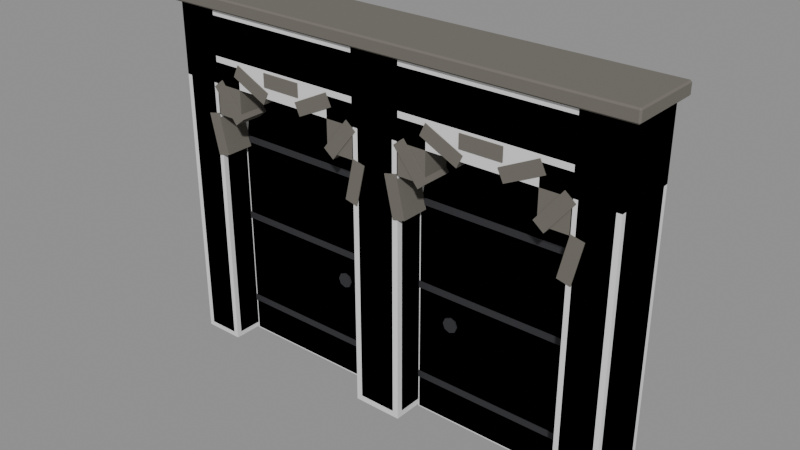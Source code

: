 # Source: Bld_Lab_TwinDoors_Closed.blend  (saved by Blender 4.3.34; exported with 4.5.12 LTS)
import bpy
from mathutils import Matrix  # noqa: F401  (used for matrix-valued properties, if any)

bpy.ops.wm.read_factory_settings(use_empty=True)
scene = bpy.context.scene
scene.name = 'Scene'

# ---- materials (node trees are filled in below, after node groups)
mat_bld_lab_twindoors_closed_m0 = bpy.data.materials.new('Bld_Lab_TwinDoors_Closed_M0')
mat_bld_lab_twindoors_closed_m0.diffuse_color = (0.1573, 0.145, 0.1247, 1.0)
mat_bld_lab_twindoors_closed_m1 = bpy.data.materials.new('Bld_Lab_TwinDoors_Closed_M1')
mat_bld_lab_twindoors_closed_m1.diffuse_color = (0.148, 0.06575, 0.0231, 1.0)
mat_bld_lab_twindoors_closed_m2 = bpy.data.materials.new('Bld_Lab_TwinDoors_Closed_M2')
mat_bld_lab_twindoors_closed_m2.diffuse_color = (0.03847, 0.03847, 0.04455, 1.0)

# ---- material node trees
mat_bld_lab_twindoors_closed_m0.use_nodes = True; mat_bld_lab_twindoors_closed_m0.node_tree.nodes.clear()
_N = mat_bld_lab_twindoors_closed_m0.node_tree.nodes; _L = mat_bld_lab_twindoors_closed_m0.node_tree.links
n0 = _N.new('ShaderNodeBsdfPrincipled'); n0.name = 'Principled BSDF'; n0.location = (10, 300)
n0.inputs[0].default_value = (0.1573, 0.145, 0.1247, 1.0)
n0.inputs[2].default_value = 0.95
n1 = _N.new('ShaderNodeOutputMaterial'); n1.name = 'Material Output'; n1.location = (300, 300)
_L.new(n0.outputs[0], n1.inputs[0])
n1.is_active_output = True
mat_bld_lab_twindoors_closed_m1.use_nodes = True; mat_bld_lab_twindoors_closed_m1.node_tree.nodes.clear()
_N = mat_bld_lab_twindoors_closed_m1.node_tree.nodes; _L = mat_bld_lab_twindoors_closed_m1.node_tree.links
n0 = _N.new('ShaderNodeBsdfPrincipled'); n0.name = 'Principled BSDF'; n0.location = (10, 300)
n0.inputs[0].default_value = (0.148, 0.06575, 0.0231, 1.0)
n0.inputs[2].default_value = 0.85
n1 = _N.new('ShaderNodeOutputMaterial'); n1.name = 'Material Output'; n1.location = (300, 300)
_L.new(n0.outputs[0], n1.inputs[0])
n1.is_active_output = True
mat_bld_lab_twindoors_closed_m2.use_nodes = True; mat_bld_lab_twindoors_closed_m2.node_tree.nodes.clear()
_N = mat_bld_lab_twindoors_closed_m2.node_tree.nodes; _L = mat_bld_lab_twindoors_closed_m2.node_tree.links
n0 = _N.new('ShaderNodeBsdfPrincipled'); n0.name = 'Principled BSDF'; n0.location = (10, 300)
n0.inputs[0].default_value = (0.03847, 0.03847, 0.04455, 1.0)
n0.inputs[1].default_value = 0.3
n0.inputs[2].default_value = 0.8
n1 = _N.new('ShaderNodeOutputMaterial'); n1.name = 'Material Output'; n1.location = (300, 300)
_L.new(n0.outputs[0], n1.inputs[0])
n1.is_active_output = True

# ---- meshes
me_bld_lab_twindoors_closed = bpy.data.meshes.new('Bld_Lab_TwinDoors_Closed')
me_bld_lab_twindoors_closed.from_pydata([(-2.74, -0.34, 0.0), (-2.74, -0.4, 0.06), (-2.8, -0.34, 0.06), (-2.74, -0.4, 4.14), (-2.74, -0.34, 4.2), (-2.8, -0.34, 4.14), (-2.74, 0.34, 0.0), (-2.8, 0.34, 0.06), (-2.74, 0.4, 0.06), (-2.74, 0.34, 4.2), (-2.74, 0.4, 4.14), (-2.8, 0.34, 4.14), (-2.36, -0.34, 0.0), (-2.3, -0.34, 0.06), (-2.36, -0.4, 0.06), (-2.36, -0.34, 4.2), (-2.36, -0.4, 4.14), (-2.3, -0.34, 4.14), (-2.36, 0.34, 0.0), (-2.36, 0.4, 0.06), (-2.3, 0.34, 0.06), (-2.36, 0.34, 4.2), (-2.3, 0.34, 4.14), (-2.36, 0.4, 4.14), (-0.228, -0.328, 0.0), (-0.228, -0.4, 0.072), (-0.3, -0.328, 0.072), (-0.228, -0.4, 4.128), (-0.228, -0.328, 4.2), (-0.3, -0.328, 4.128), (-0.228, 0.328, 0.0), (-0.3, 0.328, 0.072), (-0.228, 0.4, 0.072), (-0.228, 0.328, 4.2), (-0.228, 0.4, 4.128), (-0.3, 0.328, 4.128), (0.228, -0.328, 0.0), (0.3, -0.328, 0.072), (0.228, -0.4, 0.072), (0.228, -0.328, 4.2), (0.228, -0.4, 4.128), (0.3, -0.328, 4.128), (0.228, 0.328, 0.0), (0.228, 0.4, 0.072), (0.3, 0.328, 0.072), (0.228, 0.328, 4.2), (0.3, 0.328, 4.128), (0.228, 0.4, 4.128), (2.36, -0.34, 0.0), (2.36, -0.4, 0.06), (2.3, -0.34, 0.06), (2.36, -0.4, 4.14), (2.36, -0.34, 4.2), (2.3, -0.34, 4.14), (2.36, 0.34, 0.0), (2.3, 0.34, 0.06), (2.36, 0.4, 0.06), (2.36, 0.34, 4.2), (2.36, 0.4, 4.14), (2.3, 0.34, 4.14), (2.74, -0.34, 0.0), (2.8, -0.34, 0.06), (2.74, -0.4, 0.06), (2.74, -0.34, 4.2), (2.74, -0.4, 4.14), (2.8, -0.34, 4.14), (2.74, 0.34, 0.0), (2.74, 0.4, 0.06), (2.8, 0.34, 0.06), (2.74, 0.34, 4.2), (2.8, 0.34, 4.14), (2.74, 0.4, 4.14), (-2.728, -0.328, 3.6), (-2.728, -0.4, 3.672), (-2.8, -0.328, 3.672), (-2.728, -0.4, 4.128), (-2.728, -0.328, 4.2), (-2.8, -0.328, 4.128), (-2.728, 0.328, 3.6), (-2.8, 0.328, 3.672), (-2.728, 0.4, 3.672), (-2.728, 0.328, 4.2), (-2.728, 0.4, 4.128), (-2.8, 0.328, 4.128), (2.728, -0.328, 3.6), (2.8, -0.328, 3.672), (2.728, -0.4, 3.672), (2.728, -0.328, 4.2), (2.728, -0.4, 4.128), (2.8, -0.328, 4.128), (2.728, 0.328, 3.6), (2.728, 0.4, 3.672), (2.8, 0.328, 3.672), (2.728, 0.328, 4.2), (2.8, 0.328, 4.128), (2.728, 0.4, 4.128), (-2.882, -0.432, 4.2), (-2.882, -0.45, 4.218), (-2.9, -0.432, 4.218), (-2.882, -0.45, 4.332), (-2.882, -0.432, 4.35), (-2.9, -0.432, 4.332), (-2.882, 0.432, 4.2), (-2.9, 0.432, 4.218), (-2.882, 0.45, 4.218), (-2.882, 0.432, 4.35), (-2.882, 0.45, 4.332), (-2.9, 0.432, 4.332), (2.882, -0.432, 4.2), (2.9, -0.432, 4.218), (2.882, -0.45, 4.218), (2.882, -0.432, 4.35), (2.882, -0.45, 4.332), (2.9, -0.432, 4.332), (2.882, 0.432, 4.2), (2.882, 0.45, 4.218), (2.9, 0.432, 4.218), (2.882, 0.432, 4.35), (2.9, 0.432, 4.332), (2.882, 0.45, 4.332), (-2.467, -0.41, 2.962), (-2.311, -0.41, 2.997), (-2.467, 0.41, 2.962), (-2.311, 0.41, 2.997), (-2.356, -0.41, 2.474), (-2.2, -0.41, 2.51), (-2.356, 0.41, 2.474), (-2.2, 0.41, 2.51), (-2.347, -0.41, 3.306), (-2.222, -0.41, 3.406), (-2.347, 0.41, 3.306), (-2.222, 0.41, 3.406), (-2.035, -0.41, 2.916), (-1.91, -0.41, 3.015), (-2.035, 0.41, 2.916), (-1.91, 0.41, 3.015), (-2.02, -0.41, 3.491), (-1.95, -0.41, 3.636), (-2.02, 0.41, 3.491), (-1.95, 0.41, 3.636), (-1.569, -0.41, 3.274), (-1.5, -0.41, 3.419), (-1.569, 0.41, 3.274), (-1.5, 0.41, 3.419), (-1.55, -0.41, 3.48), (-1.55, -0.41, 3.64), (-1.55, 0.41, 3.48), (-1.55, 0.41, 3.64), (-1.05, -0.41, 3.48), (-1.05, -0.41, 3.64), (-1.05, 0.41, 3.48), (-1.05, 0.41, 3.64), (-1.031, -0.41, 3.274), (-1.1, -0.41, 3.419), (-1.031, 0.41, 3.274), (-1.1, 0.41, 3.419), (-0.5801, -0.41, 3.491), (-0.6495, -0.41, 3.636), (-0.5801, 0.41, 3.491), (-0.6495, 0.41, 3.636), (-0.5646, -0.41, 2.916), (-0.6897, -0.41, 3.015), (-0.5646, 0.41, 2.916), (-0.6897, 0.41, 3.015), (-0.2528, -0.41, 3.306), (-0.3779, -0.41, 3.406), (-0.2528, 0.41, 3.306), (-0.3779, 0.41, 3.406), (-0.2442, -0.41, 2.474), (-0.4002, -0.41, 2.51), (-0.2442, 0.41, 2.474), (-0.4002, 0.41, 2.51), (-0.133, -0.41, 2.962), (-0.2889, -0.41, 2.997), (-0.133, 0.41, 2.962), (-0.2889, 0.41, 2.997), (-2.31, -0.4, 2.98), (-2.31, -0.4, 3.6), (-2.31, 0.4, 2.98), (-2.31, 0.4, 3.6), (-1.95, -0.4, 2.98), (-1.95, -0.4, 3.6), (-1.95, 0.4, 2.98), (-1.95, 0.4, 3.6), (-0.65, -0.4, 2.98), (-0.65, -0.4, 3.6), (-0.65, 0.4, 2.98), (-0.65, 0.4, 3.6), (-0.29, -0.4, 2.98), (-0.29, -0.4, 3.6), (-0.29, 0.4, 2.98), (-0.29, 0.4, 3.6), (0.133, -0.41, 2.962), (0.2889, -0.41, 2.997), (0.133, 0.41, 2.962), (0.2889, 0.41, 2.997), (0.2442, -0.41, 2.474), (0.4002, -0.41, 2.51), (0.2442, 0.41, 2.474), (0.4002, 0.41, 2.51), (0.2528, -0.41, 3.306), (0.3779, -0.41, 3.406), (0.2528, 0.41, 3.306), (0.3779, 0.41, 3.406), (0.5646, -0.41, 2.916), (0.6897, -0.41, 3.015), (0.5646, 0.41, 2.916), (0.6897, 0.41, 3.015), (0.5801, -0.41, 3.491), (0.6495, -0.41, 3.636), (0.5801, 0.41, 3.491), (0.6495, 0.41, 3.636), (1.031, -0.41, 3.274), (1.1, -0.41, 3.419), (1.031, 0.41, 3.274), (1.1, 0.41, 3.419), (1.05, -0.41, 3.48), (1.05, -0.41, 3.64), (1.05, 0.41, 3.48), (1.05, 0.41, 3.64), (1.55, -0.41, 3.48), (1.55, -0.41, 3.64), (1.55, 0.41, 3.48), (1.55, 0.41, 3.64), (1.569, -0.41, 3.274), (1.5, -0.41, 3.419), (1.569, 0.41, 3.274), (1.5, 0.41, 3.419), (2.02, -0.41, 3.491), (1.95, -0.41, 3.636), (2.02, 0.41, 3.491), (1.95, 0.41, 3.636), (2.035, -0.41, 2.916), (1.91, -0.41, 3.015), (2.035, 0.41, 2.916), (1.91, 0.41, 3.015), (2.347, -0.41, 3.306), (2.222, -0.41, 3.406), (2.347, 0.41, 3.306), (2.222, 0.41, 3.406), (2.356, -0.41, 2.474), (2.2, -0.41, 2.51), (2.356, 0.41, 2.474), (2.2, 0.41, 2.51), (2.467, -0.41, 2.962), (2.311, -0.41, 2.997), (2.467, 0.41, 2.962), (2.311, 0.41, 2.997), (0.29, -0.4, 2.98), (0.29, -0.4, 3.6), (0.29, 0.4, 2.98), (0.29, 0.4, 3.6), (0.65, -0.4, 2.98), (0.65, -0.4, 3.6), (0.65, 0.4, 2.98), (0.65, 0.4, 3.6), (1.95, -0.4, 2.98), (1.95, -0.4, 3.6), (1.95, 0.4, 2.98), (1.95, 0.4, 3.6), (2.31, -0.4, 2.98), (2.31, -0.4, 3.6), (2.31, 0.4, 2.98), (2.31, 0.4, 3.6)], [], [(14, 16, 3, 1), (20, 22, 17, 13), (21, 9, 4, 15), (2, 5, 11, 7), (8, 10, 23, 19), (0, 1, 2), (3, 4, 5), (6, 7, 8), (9, 10, 11), (12, 13, 14), (15, 16, 17), (18, 19, 20), (21, 22, 23), (6, 0, 2, 7), (1, 3, 5, 2), (4, 9, 11, 5), (10, 8, 7, 11), (18, 6, 8, 19), (9, 21, 23, 10), (22, 20, 19, 23), (12, 18, 20, 13), (21, 15, 17, 22), (16, 14, 13, 17), (0, 12, 14, 1), (15, 4, 3, 16), (6, 18, 12, 0), (38, 40, 27, 25), (44, 46, 41, 37), (45, 33, 28, 39), (26, 29, 35, 31), (32, 34, 47, 43), (24, 25, 26), (27, 28, 29), (30, 31, 32), (33, 34, 35), (36, 37, 38), (39, 40, 41), (42, 43, 44), (45, 46, 47), (30, 24, 26, 31), (25, 27, 29, 26), (28, 33, 35, 29), (34, 32, 31, 35), (42, 30, 32, 43), (33, 45, 47, 34), (46, 44, 43, 47), (36, 42, 44, 37), (45, 39, 41, 46), (40, 38, 37, 41), (24, 36, 38, 25), (39, 28, 27, 40), (30, 42, 36, 24), (62, 64, 51, 49), (68, 70, 65, 61), (69, 57, 52, 63), (50, 53, 59, 55), (56, 58, 71, 67), (48, 49, 50), (51, 52, 53), (54, 55, 56), (57, 58, 59), (60, 61, 62), (63, 64, 65), (66, 67, 68), (69, 70, 71), (54, 48, 50, 55), (49, 51, 53, 50), (52, 57, 59, 53), (58, 56, 55, 59), (66, 54, 56, 67), (57, 69, 71, 58), (70, 68, 67, 71), (60, 66, 68, 61), (69, 63, 65, 70), (64, 62, 61, 65), (48, 60, 62, 49), (63, 52, 51, 64), (54, 66, 60, 48), (86, 88, 75, 73), (92, 94, 89, 85), (93, 81, 76, 87), (74, 77, 83, 79), (80, 82, 95, 91), (72, 73, 74), (75, 76, 77), (78, 79, 80), (81, 82, 83), (84, 85, 86), (87, 88, 89), (90, 91, 92), (93, 94, 95), (78, 72, 74, 79), (73, 75, 77, 74), (76, 81, 83, 77), (82, 80, 79, 83), (90, 78, 80, 91), (81, 93, 95, 82), (94, 92, 91, 95), (84, 90, 92, 85), (93, 87, 89, 94), (88, 86, 85, 89), (72, 84, 86, 73), (87, 76, 75, 88), (78, 90, 84, 72), (110, 112, 99, 97), (116, 118, 113, 109), (117, 105, 100, 111), (98, 101, 107, 103), (104, 106, 119, 115), (96, 97, 98), (99, 100, 101), (102, 103, 104), (105, 106, 107), (108, 109, 110), (111, 112, 113), (114, 115, 116), (117, 118, 119), (102, 96, 98, 103), (97, 99, 101, 98), (100, 105, 107, 101), (106, 104, 103, 107), (114, 102, 104, 115), (105, 117, 119, 106), (118, 116, 115, 119), (108, 114, 116, 109), (117, 111, 113, 118), (112, 110, 109, 113), (96, 108, 110, 97), (111, 100, 99, 112), (102, 114, 108, 96), (120, 121, 123, 122), (122, 123, 127, 126), (126, 127, 125, 124), (124, 125, 121, 120), (122, 126, 124, 120), (127, 123, 121, 125), (128, 129, 131, 130), (130, 131, 135, 134), (134, 135, 133, 132), (132, 133, 129, 128), (130, 134, 132, 128), (135, 131, 129, 133), (136, 137, 139, 138), (138, 139, 143, 142), (142, 143, 141, 140), (140, 141, 137, 136), (138, 142, 140, 136), (143, 139, 137, 141), (144, 145, 147, 146), (146, 147, 151, 150), (150, 151, 149, 148), (148, 149, 145, 144), (146, 150, 148, 144), (151, 147, 145, 149), (152, 153, 155, 154), (154, 155, 159, 158), (158, 159, 157, 156), (156, 157, 153, 152), (154, 158, 156, 152), (159, 155, 153, 157), (160, 161, 163, 162), (162, 163, 167, 166), (166, 167, 165, 164), (164, 165, 161, 160), (162, 166, 164, 160), (167, 163, 161, 165), (168, 169, 171, 170), (170, 171, 175, 174), (174, 175, 173, 172), (172, 173, 169, 168), (170, 174, 172, 168), (175, 171, 169, 173), (176, 177, 179, 178), (178, 179, 183, 182), (182, 183, 181, 180), (180, 181, 177, 176), (178, 182, 180, 176), (183, 179, 177, 181), (184, 185, 187, 186), (186, 187, 191, 190), (190, 191, 189, 188), (188, 189, 185, 184), (186, 190, 188, 184), (191, 187, 185, 189), (192, 193, 195, 194), (194, 195, 199, 198), (198, 199, 197, 196), (196, 197, 193, 192), (194, 198, 196, 192), (199, 195, 193, 197), (200, 201, 203, 202), (202, 203, 207, 206), (206, 207, 205, 204), (204, 205, 201, 200), (202, 206, 204, 200), (207, 203, 201, 205), (208, 209, 211, 210), (210, 211, 215, 214), (214, 215, 213, 212), (212, 213, 209, 208), (210, 214, 212, 208), (215, 211, 209, 213), (216, 217, 219, 218), (218, 219, 223, 222), (222, 223, 221, 220), (220, 221, 217, 216), (218, 222, 220, 216), (223, 219, 217, 221), (224, 225, 227, 226), (226, 227, 231, 230), (230, 231, 229, 228), (228, 229, 225, 224), (226, 230, 228, 224), (231, 227, 225, 229), (232, 233, 235, 234), (234, 235, 239, 238), (238, 239, 237, 236), (236, 237, 233, 232), (234, 238, 236, 232), (239, 235, 233, 237), (240, 241, 243, 242), (242, 243, 247, 246), (246, 247, 245, 244), (244, 245, 241, 240), (242, 246, 244, 240), (247, 243, 241, 245), (248, 249, 251, 250), (250, 251, 255, 254), (254, 255, 253, 252), (252, 253, 249, 248), (250, 254, 252, 248), (255, 251, 249, 253), (256, 257, 259, 258), (258, 259, 263, 262), (262, 263, 261, 260), (260, 261, 257, 256), (258, 262, 260, 256), (263, 259, 257, 261)])
me_bld_lab_twindoors_closed.materials.append(mat_bld_lab_twindoors_closed_m0)
me_bld_lab_twindoors_closed.update()
me_bld_lab_twindoors_closed_doora = bpy.data.meshes.new('Bld_Lab_TwinDoors_Closed_DoorA')
me_bld_lab_twindoors_closed_doora.from_pydata([(0.0344, -0.0456, 0.0), (0.0344, -0.06, 0.0144), (0.02, -0.0456, 0.0144), (0.0344, -0.06, 2.486), (0.0344, -0.0456, 2.5), (0.02, -0.0456, 2.486), (0.0344, 0.0456, 0.0), (0.02, 0.0456, 0.0144), (0.0344, 0.06, 0.0144), (0.0344, 0.0456, 2.5), (0.0344, 0.06, 2.486), (0.02, 0.0456, 2.486), (1.966, -0.0456, 0.0), (1.98, -0.0456, 0.0144), (1.966, -0.06, 0.0144), (1.966, -0.0456, 2.5), (1.966, -0.06, 2.486), (1.98, -0.0456, 2.486), (1.966, 0.0456, 0.0), (1.966, 0.06, 0.0144), (1.98, 0.0456, 0.0144), (1.966, 0.0456, 2.5), (1.98, 0.0456, 2.486), (1.966, 0.06, 2.486), (1.98, -0.06, 2.5), (1.905, -0.06, 2.875), (1.693, -0.06, 3.193), (1.375, -0.06, 3.405), (1.0, -0.06, 3.48), (0.625, -0.06, 3.405), (0.307, -0.06, 3.193), (0.0946, -0.06, 2.875), (0.02, -0.06, 2.5), (0.0946, -0.06, 2.125), (0.307, -0.06, 1.807), (0.625, -0.06, 1.595), (1.0, -0.06, 1.52), (1.375, -0.06, 1.595), (1.693, -0.06, 1.807), (1.905, -0.06, 2.125), (1.98, 0.06, 2.5), (1.905, 0.06, 2.875), (1.693, 0.06, 3.193), (1.375, 0.06, 3.405), (1.0, 0.06, 3.48), (0.625, 0.06, 3.405), (0.307, 0.06, 3.193), (0.0946, 0.06, 2.875), (0.02, 0.06, 2.5), (0.0946, 0.06, 2.125), (0.307, 0.06, 1.807), (0.625, 0.06, 1.595), (1.0, 0.06, 1.52), (1.375, 0.06, 1.595), (1.693, 0.06, 1.807), (1.905, 0.06, 2.125), (0.02, -0.07, 0.41), (0.02, -0.07, 0.49), (0.02, 0.07, 0.41), (0.02, 0.07, 0.49), (1.98, -0.07, 0.41), (1.98, -0.07, 0.49), (1.98, 0.07, 0.41), (1.98, 0.07, 0.49), (0.02, -0.07, 1.56), (0.02, -0.07, 1.64), (0.02, 0.07, 1.56), (0.02, 0.07, 1.64), (1.98, -0.07, 1.56), (1.98, -0.07, 1.64), (1.98, 0.07, 1.56), (1.98, 0.07, 1.64), (0.02, -0.07, 2.56), (0.02, -0.07, 2.64), (0.02, 0.07, 2.56), (0.02, 0.07, 2.64), (1.98, -0.07, 2.56), (1.98, -0.07, 2.64), (1.98, 0.07, 2.56), (1.98, 0.07, 2.64), (1.64, -0.08, 1.25), (1.614, -0.08, 1.314), (1.55, -0.08, 1.34), (1.486, -0.08, 1.314), (1.46, -0.08, 1.25), (1.486, -0.08, 1.186), (1.55, -0.08, 1.16), (1.614, -0.08, 1.186), (1.64, 0.08, 1.25), (1.614, 0.08, 1.314), (1.55, 0.08, 1.34), (1.486, 0.08, 1.314), (1.46, 0.08, 1.25), (1.486, 0.08, 1.186), (1.55, 0.08, 1.16), (1.614, 0.08, 1.186)], [], [(14, 16, 3, 1), (20, 22, 17, 13), (21, 9, 4, 15), (2, 5, 11, 7), (8, 10, 23, 19), (0, 1, 2), (3, 4, 5), (6, 7, 8), (9, 10, 11), (12, 13, 14), (15, 16, 17), (18, 19, 20), (21, 22, 23), (6, 0, 2, 7), (1, 3, 5, 2), (4, 9, 11, 5), (10, 8, 7, 11), (18, 6, 8, 19), (9, 21, 23, 10), (22, 20, 19, 23), (12, 18, 20, 13), (21, 15, 17, 22), (16, 14, 13, 17), (0, 12, 14, 1), (15, 4, 3, 16), (6, 18, 12, 0), (24, 40, 41, 25), (25, 41, 42, 26), (26, 42, 43, 27), (27, 43, 44, 28), (28, 44, 45, 29), (29, 45, 46, 30), (30, 46, 47, 31), (31, 47, 48, 32), (32, 48, 49, 33), (33, 49, 50, 34), (34, 50, 51, 35), (35, 51, 52, 36), (36, 52, 53, 37), (37, 53, 54, 38), (38, 54, 55, 39), (39, 55, 40, 24), (39, 24, 25, 26, 27, 28, 29, 30, 31, 32, 33, 34, 35, 36, 37, 38), (40, 55, 54, 53, 52, 51, 50, 49, 48, 47, 46, 45, 44, 43, 42, 41), (56, 57, 59, 58), (58, 59, 63, 62), (62, 63, 61, 60), (60, 61, 57, 56), (58, 62, 60, 56), (63, 59, 57, 61), (64, 65, 67, 66), (66, 67, 71, 70), (70, 71, 69, 68), (68, 69, 65, 64), (66, 70, 68, 64), (71, 67, 65, 69), (72, 73, 75, 74), (74, 75, 79, 78), (78, 79, 77, 76), (76, 77, 73, 72), (74, 78, 76, 72), (79, 75, 73, 77), (80, 88, 89, 81), (81, 89, 90, 82), (82, 90, 91, 83), (83, 91, 92, 84), (84, 92, 93, 85), (85, 93, 94, 86), (86, 94, 95, 87), (87, 95, 88, 80), (87, 80, 81, 82, 83, 84, 85, 86), (88, 95, 94, 93, 92, 91, 90, 89)])
me_bld_lab_twindoors_closed_doora.polygons.foreach_set('material_index', [0, 0, 0, 0, 0, 0, 0, 0, 0, 0, 0, 0, 0, 0, 0, 0, 0, 0, 0, 0, 0, 0, 0, 0, 0, 0, 0, 0, 0, 0, 0, 0, 0, 0, 0, 0, 0, 0, 0, 0, 0, 0, 0, 0, 1, 1, 1, 1, 1, 1, 1, 1, 1, 1, 1, 1, 1, 1, 1, 1, 1, 1, 1, 1, 1, 1, 1, 1, 1, 1, 1, 1])
me_bld_lab_twindoors_closed_doora.materials.append(mat_bld_lab_twindoors_closed_m1)
me_bld_lab_twindoors_closed_doora.materials.append(mat_bld_lab_twindoors_closed_m2)
me_bld_lab_twindoors_closed_doora.update()
me_bld_lab_twindoors_closed_doorb = bpy.data.meshes.new('Bld_Lab_TwinDoors_Closed_DoorB')
me_bld_lab_twindoors_closed_doorb.from_pydata([(-1.966, -0.0456, 0.0), (-1.966, -0.06, 0.0144), (-1.98, -0.0456, 0.0144), (-1.966, -0.06, 2.486), (-1.966, -0.0456, 2.5), (-1.98, -0.0456, 2.486), (-1.966, 0.0456, 0.0), (-1.98, 0.0456, 0.0144), (-1.966, 0.06, 0.0144), (-1.966, 0.0456, 2.5), (-1.966, 0.06, 2.486), (-1.98, 0.0456, 2.486), (-0.0344, -0.0456, 0.0), (-0.02, -0.0456, 0.0144), (-0.0344, -0.06, 0.0144), (-0.0344, -0.0456, 2.5), (-0.0344, -0.06, 2.486), (-0.02, -0.0456, 2.486), (-0.0344, 0.0456, 0.0), (-0.0344, 0.06, 0.0144), (-0.02, 0.0456, 0.0144), (-0.0344, 0.0456, 2.5), (-0.02, 0.0456, 2.486), (-0.0344, 0.06, 2.486), (-0.02, -0.06, 2.5), (-0.0946, -0.06, 2.875), (-0.307, -0.06, 3.193), (-0.625, -0.06, 3.405), (-1.0, -0.06, 3.48), (-1.375, -0.06, 3.405), (-1.693, -0.06, 3.193), (-1.905, -0.06, 2.875), (-1.98, -0.06, 2.5), (-1.905, -0.06, 2.125), (-1.693, -0.06, 1.807), (-1.375, -0.06, 1.595), (-1.0, -0.06, 1.52), (-0.625, -0.06, 1.595), (-0.307, -0.06, 1.807), (-0.0946, -0.06, 2.125), (-0.02, 0.06, 2.5), (-0.0946, 0.06, 2.875), (-0.307, 0.06, 3.193), (-0.625, 0.06, 3.405), (-1.0, 0.06, 3.48), (-1.375, 0.06, 3.405), (-1.693, 0.06, 3.193), (-1.905, 0.06, 2.875), (-1.98, 0.06, 2.5), (-1.905, 0.06, 2.125), (-1.693, 0.06, 1.807), (-1.375, 0.06, 1.595), (-1.0, 0.06, 1.52), (-0.625, 0.06, 1.595), (-0.307, 0.06, 1.807), (-0.0946, 0.06, 2.125), (-1.98, -0.07, 0.41), (-1.98, -0.07, 0.49), (-1.98, 0.07, 0.41), (-1.98, 0.07, 0.49), (-0.02, -0.07, 0.41), (-0.02, -0.07, 0.49), (-0.02, 0.07, 0.41), (-0.02, 0.07, 0.49), (-1.98, -0.07, 1.56), (-1.98, -0.07, 1.64), (-1.98, 0.07, 1.56), (-1.98, 0.07, 1.64), (-0.02, -0.07, 1.56), (-0.02, -0.07, 1.64), (-0.02, 0.07, 1.56), (-0.02, 0.07, 1.64), (-1.98, -0.07, 2.56), (-1.98, -0.07, 2.64), (-1.98, 0.07, 2.56), (-1.98, 0.07, 2.64), (-0.02, -0.07, 2.56), (-0.02, -0.07, 2.64), (-0.02, 0.07, 2.56), (-0.02, 0.07, 2.64), (-1.46, -0.08, 1.25), (-1.486, -0.08, 1.314), (-1.55, -0.08, 1.34), (-1.614, -0.08, 1.314), (-1.64, -0.08, 1.25), (-1.614, -0.08, 1.186), (-1.55, -0.08, 1.16), (-1.486, -0.08, 1.186), (-1.46, 0.08, 1.25), (-1.486, 0.08, 1.314), (-1.55, 0.08, 1.34), (-1.614, 0.08, 1.314), (-1.64, 0.08, 1.25), (-1.614, 0.08, 1.186), (-1.55, 0.08, 1.16), (-1.486, 0.08, 1.186)], [], [(14, 16, 3, 1), (20, 22, 17, 13), (21, 9, 4, 15), (2, 5, 11, 7), (8, 10, 23, 19), (0, 1, 2), (3, 4, 5), (6, 7, 8), (9, 10, 11), (12, 13, 14), (15, 16, 17), (18, 19, 20), (21, 22, 23), (6, 0, 2, 7), (1, 3, 5, 2), (4, 9, 11, 5), (10, 8, 7, 11), (18, 6, 8, 19), (9, 21, 23, 10), (22, 20, 19, 23), (12, 18, 20, 13), (21, 15, 17, 22), (16, 14, 13, 17), (0, 12, 14, 1), (15, 4, 3, 16), (6, 18, 12, 0), (24, 40, 41, 25), (25, 41, 42, 26), (26, 42, 43, 27), (27, 43, 44, 28), (28, 44, 45, 29), (29, 45, 46, 30), (30, 46, 47, 31), (31, 47, 48, 32), (32, 48, 49, 33), (33, 49, 50, 34), (34, 50, 51, 35), (35, 51, 52, 36), (36, 52, 53, 37), (37, 53, 54, 38), (38, 54, 55, 39), (39, 55, 40, 24), (39, 24, 25, 26, 27, 28, 29, 30, 31, 32, 33, 34, 35, 36, 37, 38), (40, 55, 54, 53, 52, 51, 50, 49, 48, 47, 46, 45, 44, 43, 42, 41), (56, 57, 59, 58), (58, 59, 63, 62), (62, 63, 61, 60), (60, 61, 57, 56), (58, 62, 60, 56), (63, 59, 57, 61), (64, 65, 67, 66), (66, 67, 71, 70), (70, 71, 69, 68), (68, 69, 65, 64), (66, 70, 68, 64), (71, 67, 65, 69), (72, 73, 75, 74), (74, 75, 79, 78), (78, 79, 77, 76), (76, 77, 73, 72), (74, 78, 76, 72), (79, 75, 73, 77), (80, 88, 89, 81), (81, 89, 90, 82), (82, 90, 91, 83), (83, 91, 92, 84), (84, 92, 93, 85), (85, 93, 94, 86), (86, 94, 95, 87), (87, 95, 88, 80), (87, 80, 81, 82, 83, 84, 85, 86), (88, 95, 94, 93, 92, 91, 90, 89)])
me_bld_lab_twindoors_closed_doorb.polygons.foreach_set('material_index', [0, 0, 0, 0, 0, 0, 0, 0, 0, 0, 0, 0, 0, 0, 0, 0, 0, 0, 0, 0, 0, 0, 0, 0, 0, 0, 0, 0, 0, 0, 0, 0, 0, 0, 0, 0, 0, 0, 0, 0, 0, 0, 0, 0, 1, 1, 1, 1, 1, 1, 1, 1, 1, 1, 1, 1, 1, 1, 1, 1, 1, 1, 1, 1, 1, 1, 1, 1, 1, 1, 1, 1])
me_bld_lab_twindoors_closed_doorb.materials.append(mat_bld_lab_twindoors_closed_m1)
me_bld_lab_twindoors_closed_doorb.materials.append(mat_bld_lab_twindoors_closed_m2)
me_bld_lab_twindoors_closed_doorb.update()
me_ucx_bld_lab_twindoors_closed_00 = bpy.data.meshes.new('UCX_Bld_Lab_TwinDoors_Closed_00')
me_ucx_bld_lab_twindoors_closed_00.from_pydata([(-2.8, -0.4, 0.0), (-2.8, -0.4, 4.2), (-2.8, 0.4, 0.0), (-2.8, 0.4, 4.2), (-2.3, -0.4, 0.0), (-2.3, -0.4, 4.2), (-2.3, 0.4, 0.0), (-2.3, 0.4, 4.2)], [], [(0, 1, 3, 2), (2, 3, 7, 6), (6, 7, 5, 4), (4, 5, 1, 0), (2, 6, 4, 0), (7, 3, 1, 5)])
me_ucx_bld_lab_twindoors_closed_00.update()
me_ucx_bld_lab_twindoors_closed_01 = bpy.data.meshes.new('UCX_Bld_Lab_TwinDoors_Closed_01')
me_ucx_bld_lab_twindoors_closed_01.from_pydata([(-0.3, -0.4, 0.0), (-0.3, -0.4, 4.2), (-0.3, 0.4, 0.0), (-0.3, 0.4, 4.2), (0.3, -0.4, 0.0), (0.3, -0.4, 4.2), (0.3, 0.4, 0.0), (0.3, 0.4, 4.2)], [], [(0, 1, 3, 2), (2, 3, 7, 6), (6, 7, 5, 4), (4, 5, 1, 0), (2, 6, 4, 0), (7, 3, 1, 5)])
me_ucx_bld_lab_twindoors_closed_01.update()
me_ucx_bld_lab_twindoors_closed_02 = bpy.data.meshes.new('UCX_Bld_Lab_TwinDoors_Closed_02')
me_ucx_bld_lab_twindoors_closed_02.from_pydata([(2.3, -0.4, 0.0), (2.3, -0.4, 4.2), (2.3, 0.4, 0.0), (2.3, 0.4, 4.2), (2.8, -0.4, 0.0), (2.8, -0.4, 4.2), (2.8, 0.4, 0.0), (2.8, 0.4, 4.2)], [], [(0, 1, 3, 2), (2, 3, 7, 6), (6, 7, 5, 4), (4, 5, 1, 0), (2, 6, 4, 0), (7, 3, 1, 5)])
me_ucx_bld_lab_twindoors_closed_02.update()
me_ucx_bld_lab_twindoors_closed_03 = bpy.data.meshes.new('UCX_Bld_Lab_TwinDoors_Closed_03')
me_ucx_bld_lab_twindoors_closed_03.from_pydata([(-2.8, -0.4, 3.35), (-2.8, -0.4, 4.2), (-2.8, 0.4, 3.35), (-2.8, 0.4, 4.2), (2.8, -0.4, 3.35), (2.8, -0.4, 4.2), (2.8, 0.4, 3.35), (2.8, 0.4, 4.2)], [], [(0, 1, 3, 2), (2, 3, 7, 6), (6, 7, 5, 4), (4, 5, 1, 0), (2, 6, 4, 0), (7, 3, 1, 5)])
me_ucx_bld_lab_twindoors_closed_03.update()
me_ucx_bld_lab_twindoors_closed_04 = bpy.data.meshes.new('UCX_Bld_Lab_TwinDoors_Closed_04')
me_ucx_bld_lab_twindoors_closed_04.from_pydata([(0.02, -0.06, 0.0), (0.02, -0.06, 3.48), (0.02, 0.06, 0.0), (0.02, 0.06, 3.48), (1.98, -0.06, 0.0), (1.98, -0.06, 3.48), (1.98, 0.06, 0.0), (1.98, 0.06, 3.48)], [], [(0, 1, 3, 2), (2, 3, 7, 6), (6, 7, 5, 4), (4, 5, 1, 0), (2, 6, 4, 0), (7, 3, 1, 5)])
me_ucx_bld_lab_twindoors_closed_04.update()
me_ucx_bld_lab_twindoors_closed_05 = bpy.data.meshes.new('UCX_Bld_Lab_TwinDoors_Closed_05')
me_ucx_bld_lab_twindoors_closed_05.from_pydata([(-1.98, -0.06, 0.0), (-1.98, -0.06, 3.48), (-1.98, 0.06, 0.0), (-1.98, 0.06, 3.48), (-0.02, -0.06, 0.0), (-0.02, -0.06, 3.48), (-0.02, 0.06, 0.0), (-0.02, 0.06, 3.48)], [], [(0, 1, 3, 2), (2, 3, 7, 6), (6, 7, 5, 4), (4, 5, 1, 0), (2, 6, 4, 0), (7, 3, 1, 5)])
me_ucx_bld_lab_twindoors_closed_05.update()

# ---- objects
ob_bld_lab_twindoors_closed = bpy.data.objects.new('Bld_Lab_TwinDoors_Closed', me_bld_lab_twindoors_closed)
ob_bld_lab_twindoors_closed_doora = bpy.data.objects.new('Bld_Lab_TwinDoors_Closed_DoorA', me_bld_lab_twindoors_closed_doora)
ob_bld_lab_twindoors_closed_doorb = bpy.data.objects.new('Bld_Lab_TwinDoors_Closed_DoorB', me_bld_lab_twindoors_closed_doorb)
ob_socket_door_a = bpy.data.objects.new('SOCKET_Door_A', None)
ob_socket_door_b = bpy.data.objects.new('SOCKET_Door_B', None)
ob_ucx_bld_lab_twindoors_closed_00 = bpy.data.objects.new('UCX_Bld_Lab_TwinDoors_Closed_00', me_ucx_bld_lab_twindoors_closed_00)
ob_ucx_bld_lab_twindoors_closed_01 = bpy.data.objects.new('UCX_Bld_Lab_TwinDoors_Closed_01', me_ucx_bld_lab_twindoors_closed_01)
ob_ucx_bld_lab_twindoors_closed_02 = bpy.data.objects.new('UCX_Bld_Lab_TwinDoors_Closed_02', me_ucx_bld_lab_twindoors_closed_02)
ob_ucx_bld_lab_twindoors_closed_03 = bpy.data.objects.new('UCX_Bld_Lab_TwinDoors_Closed_03', me_ucx_bld_lab_twindoors_closed_03)
ob_ucx_bld_lab_twindoors_closed_04 = bpy.data.objects.new('UCX_Bld_Lab_TwinDoors_Closed_04', me_ucx_bld_lab_twindoors_closed_04)
ob_ucx_bld_lab_twindoors_closed_05 = bpy.data.objects.new('UCX_Bld_Lab_TwinDoors_Closed_05', me_ucx_bld_lab_twindoors_closed_05)

# ---- transforms, parenting, visibility, modifiers, constraints
ob_bld_lab_twindoors_closed.location = (0.0, 0.0, 0.0)
ob_bld_lab_twindoors_closed_doora.parent = ob_bld_lab_twindoors_closed
ob_bld_lab_twindoors_closed_doora.location = (-2.3, 0.0, 0.0)
ob_bld_lab_twindoors_closed_doorb.parent = ob_bld_lab_twindoors_closed
ob_bld_lab_twindoors_closed_doorb.location = (2.3, 0.0, 0.0)
ob_socket_door_a.parent = ob_bld_lab_twindoors_closed
ob_socket_door_a.location = (-1.3, -0.6, 0.0)
ob_socket_door_a.rotation_mode = 'QUATERNION'
ob_socket_door_a.rotation_quaternion = (0.0, 0.0, -0.7071, 0.7071)
ob_socket_door_a.empty_display_type = 'ARROWS'
ob_socket_door_a.empty_display_size = 0.03
ob_socket_door_b.parent = ob_bld_lab_twindoors_closed
ob_socket_door_b.location = (1.3, -0.6, 0.0)
ob_socket_door_b.rotation_mode = 'QUATERNION'
ob_socket_door_b.rotation_quaternion = (0.0, 0.0, -0.7071, 0.7071)
ob_socket_door_b.empty_display_type = 'ARROWS'
ob_socket_door_b.empty_display_size = 0.03
ob_ucx_bld_lab_twindoors_closed_00.parent = ob_bld_lab_twindoors_closed
ob_ucx_bld_lab_twindoors_closed_00.location = (0.0, 0.0, 0.0)
ob_ucx_bld_lab_twindoors_closed_00.display_type = 'WIRE'
ob_ucx_bld_lab_twindoors_closed_01.parent = ob_bld_lab_twindoors_closed
ob_ucx_bld_lab_twindoors_closed_01.location = (0.0, 0.0, 0.0)
ob_ucx_bld_lab_twindoors_closed_01.display_type = 'WIRE'
ob_ucx_bld_lab_twindoors_closed_02.parent = ob_bld_lab_twindoors_closed
ob_ucx_bld_lab_twindoors_closed_02.location = (0.0, 0.0, 0.0)
ob_ucx_bld_lab_twindoors_closed_02.display_type = 'WIRE'
ob_ucx_bld_lab_twindoors_closed_03.parent = ob_bld_lab_twindoors_closed
ob_ucx_bld_lab_twindoors_closed_03.location = (0.0, 0.0, 0.0)
ob_ucx_bld_lab_twindoors_closed_03.display_type = 'WIRE'
ob_ucx_bld_lab_twindoors_closed_04.parent = ob_bld_lab_twindoors_closed_doora
ob_ucx_bld_lab_twindoors_closed_04.location = (0.0, 0.0, 0.0)
ob_ucx_bld_lab_twindoors_closed_04.display_type = 'WIRE'
ob_ucx_bld_lab_twindoors_closed_05.parent = ob_bld_lab_twindoors_closed_doorb
ob_ucx_bld_lab_twindoors_closed_05.location = (0.0, 0.0, 0.0)
ob_ucx_bld_lab_twindoors_closed_05.display_type = 'WIRE'

# ---- collection membership
scene.collection.objects.link(ob_bld_lab_twindoors_closed)
scene.collection.objects.link(ob_bld_lab_twindoors_closed_doora)
scene.collection.objects.link(ob_bld_lab_twindoors_closed_doorb)
scene.collection.objects.link(ob_socket_door_a)
scene.collection.objects.link(ob_socket_door_b)
scene.collection.objects.link(ob_ucx_bld_lab_twindoors_closed_00)
scene.collection.objects.link(ob_ucx_bld_lab_twindoors_closed_01)
scene.collection.objects.link(ob_ucx_bld_lab_twindoors_closed_02)
scene.collection.objects.link(ob_ucx_bld_lab_twindoors_closed_03)
scene.collection.objects.link(ob_ucx_bld_lab_twindoors_closed_04)
scene.collection.objects.link(ob_ucx_bld_lab_twindoors_closed_05)

# ---- scene / render settings (as saved in the file)
scene.frame_start = 1; scene.frame_end = 250; scene.frame_set(1)
scene.render.engine = 'BLENDER_EEVEE_NEXT'
bpy.context.view_layer.update()

# ---- added for rendering (the .blend has no active camera and no usable light): camera, sun + grey world if the file has none
cam_auto = bpy.data.cameras.new('AutoCamera')
cam_auto.lens = 50.0
cam_auto.sensor_width = 36.0
cam_auto.clip_end = 1000.0
ob_auto_camera = bpy.data.objects.new('AutoCamera', cam_auto)
scene.collection.objects.link(ob_auto_camera)
ob_auto_camera.location = (6.75937, -8.11124, 7.58249)
ob_auto_camera.rotation_euler = (1.09748, -7.21219e-08, 0.694738)
scene.camera = ob_auto_camera
light_auto_sun = bpy.data.lights.new('AutoSun', 'SUN')
light_auto_sun.energy = 3.0
light_auto_sun.angle = 0.0523599
ob_auto_sun = bpy.data.objects.new('AutoSun', light_auto_sun)
scene.collection.objects.link(ob_auto_sun)
ob_auto_sun.rotation_euler = (0.872665, 0.174533, 0.523599)
if scene.world is None:
    world_auto = bpy.data.worlds.new('AutoWorld')
    world_auto.color = (0.3, 0.3, 0.3)
    scene.world = world_auto
bpy.context.view_layer.update()

